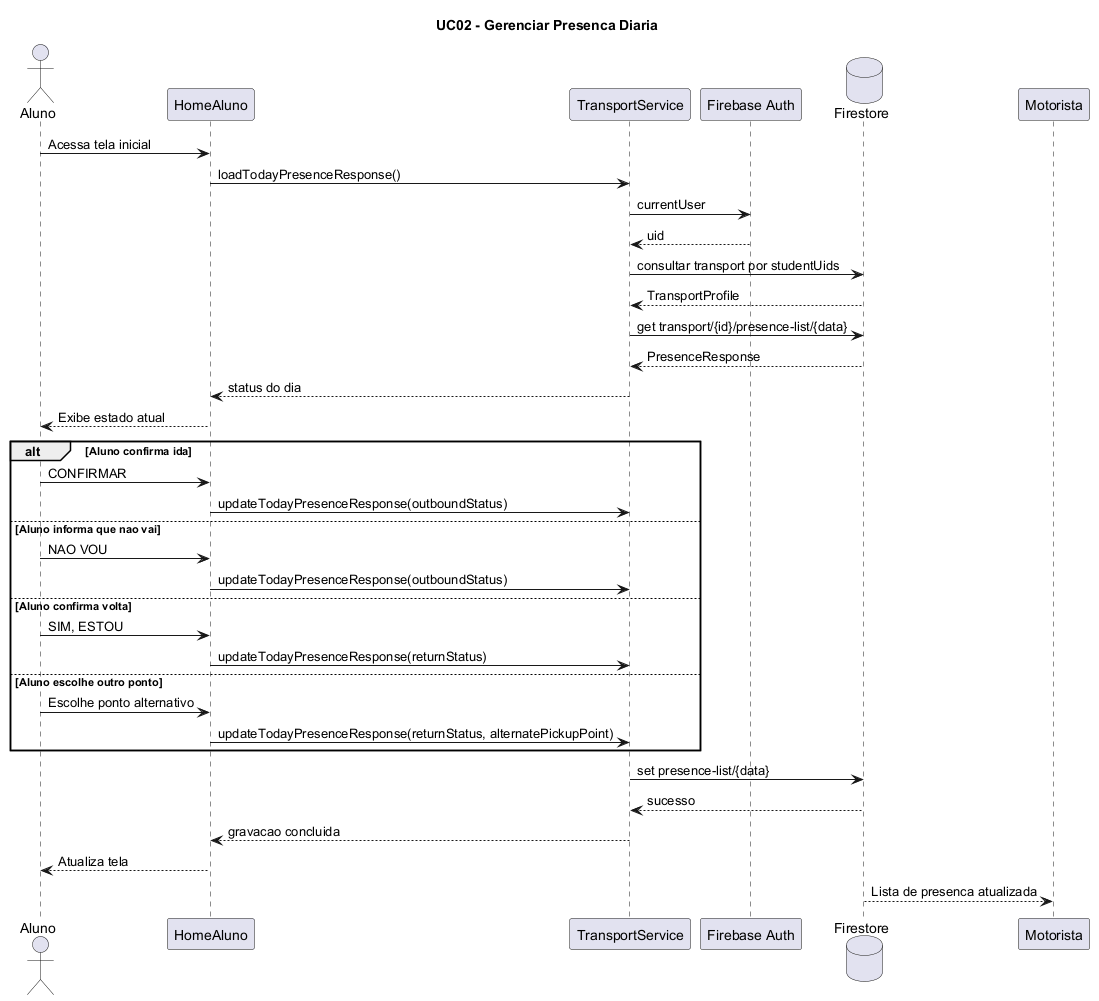

The diagram above was rendered by PlantUML. Its source (embedded in the PNG):
@startuml
title UC02 - Gerenciar Presenca Diaria

actor Aluno

participant "HomeAluno" as Home
participant "TransportService" as Transporte
participant "Firebase Auth" as FirebaseAuth
database "Firestore" as Firestore
participant "Motorista" as Motorista

Aluno -> Home : Acessa tela inicial
Home -> Transporte : loadTodayPresenceResponse()
Transporte -> FirebaseAuth : currentUser
FirebaseAuth --> Transporte : uid
Transporte -> Firestore : consultar transport por studentUids
Firestore --> Transporte : TransportProfile
Transporte -> Firestore : get transport/{id}/presence-list/{data}
Firestore --> Transporte : PresenceResponse
Transporte --> Home : status do dia
Home --> Aluno : Exibe estado atual

alt Aluno confirma ida
    Aluno -> Home : CONFIRMAR
    Home -> Transporte : updateTodayPresenceResponse(outboundStatus)
else Aluno informa que nao vai
    Aluno -> Home : NAO VOU
    Home -> Transporte : updateTodayPresenceResponse(outboundStatus)
else Aluno confirma volta
    Aluno -> Home : SIM, ESTOU
    Home -> Transporte : updateTodayPresenceResponse(returnStatus)
else Aluno escolhe outro ponto
    Aluno -> Home : Escolhe ponto alternativo
    Home -> Transporte : updateTodayPresenceResponse(returnStatus, alternatePickupPoint)
end

Transporte -> Firestore : set presence-list/{data}
Firestore --> Transporte : sucesso
Transporte --> Home : gravacao concluida
Home --> Aluno : Atualiza tela
Firestore --> Motorista : Lista de presenca atualizada

@enduml